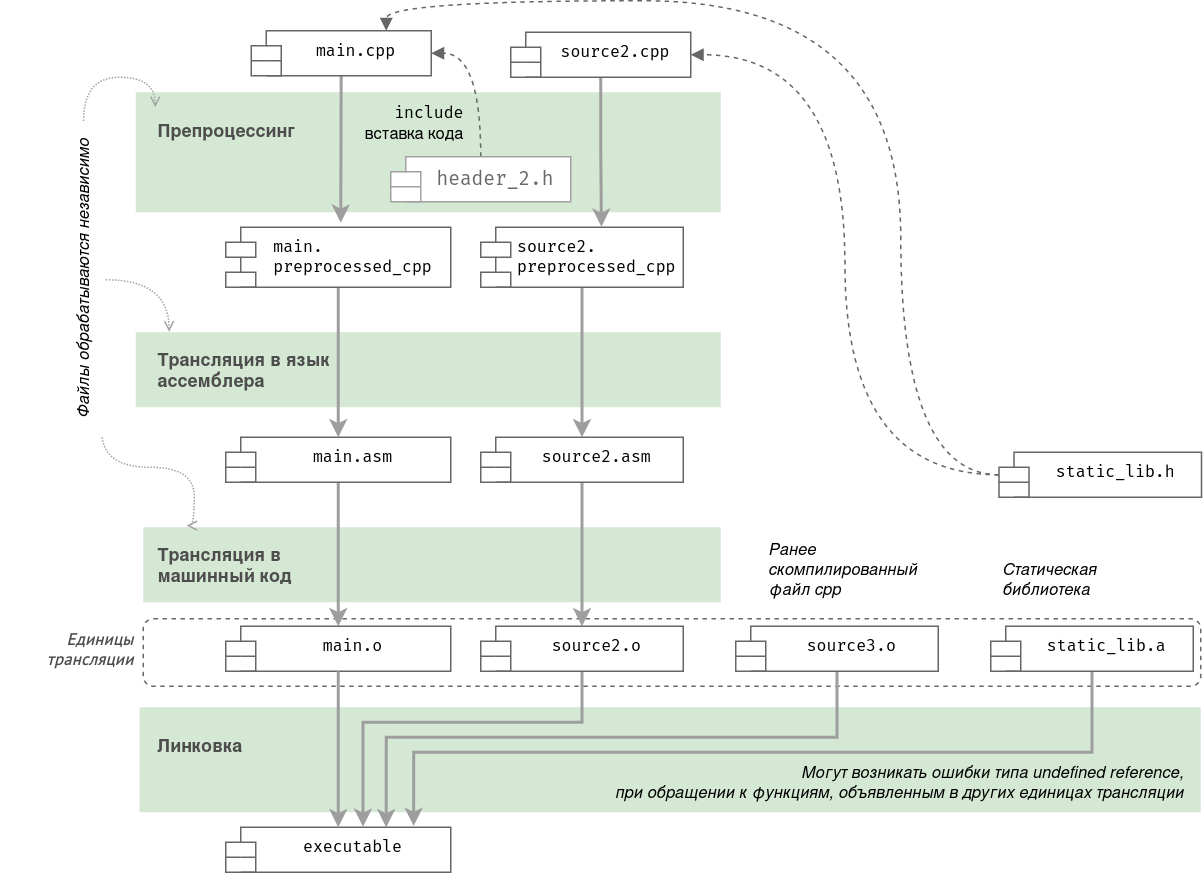

The diagram above was exported from draw.io. Its source (the exported page's mxGraphModel, read from the mxfile embedded in the PNG):
<mxGraphModel dx="2214" dy="795" grid="1" gridSize="10" guides="1" tooltips="1" connect="1" arrows="1" fold="1" page="1" pageScale="1" pageWidth="850" pageHeight="1100" math="0" shadow="0">
  <root>
    <mxCell id="0" />
    <mxCell id="1" parent="0" />
    <mxCell id="2" value="" style="rounded=1;whiteSpace=wrap;html=1;fontFamily=Helvetica;fontSize=11;strokeColor=#696969;fillColor=none;dashed=1;" vertex="1" parent="1">
      <mxGeometry x="-135" y="741" width="705" height="45" as="geometry" />
    </mxCell>
    <mxCell id="3" value="" style="rounded=0;whiteSpace=wrap;html=1;fontFamily=Helvetica;fontSize=11;strokeColor=none;fillColor=#D5E8D4;" vertex="1" parent="1">
      <mxGeometry x="-137.5" y="800" width="707.5" height="70" as="geometry" />
    </mxCell>
    <mxCell id="4" value="" style="rounded=0;whiteSpace=wrap;html=1;fontFamily=Helvetica;fontSize=11;strokeColor=none;fillColor=#D5E8D4;" vertex="1" parent="1">
      <mxGeometry x="-135" y="680" width="385" height="50" as="geometry" />
    </mxCell>
    <mxCell id="5" value="" style="rounded=0;whiteSpace=wrap;html=1;fontFamily=Helvetica;fontSize=11;strokeColor=none;fillColor=#D5E8D4;" vertex="1" parent="1">
      <mxGeometry x="-140" y="550" width="390" height="50" as="geometry" />
    </mxCell>
    <mxCell id="6" value="" style="rounded=0;whiteSpace=wrap;html=1;fontFamily=Helvetica;fontSize=11;strokeColor=none;fillColor=#D5E8D4;" vertex="1" parent="1">
      <mxGeometry x="-140" y="390" width="390" height="80" as="geometry" />
    </mxCell>
    <mxCell id="7" style="rounded=0;orthogonalLoop=1;jettySize=auto;html=1;entryX=0.511;entryY=-0.075;entryDx=0;entryDy=0;entryPerimeter=0;strokeWidth=2;strokeColor=#9E9E9E;" edge="1" source="8" target="15" parent="1">
      <mxGeometry relative="1" as="geometry" />
    </mxCell>
    <mxCell id="8" value="main.cpp" style="shape=module;align=left;spacingLeft=20;align=center;verticalAlign=top;whiteSpace=wrap;html=1;fontFamily=Fira Code;fontSource=https%3A%2F%2Ffonts.googleapis.com%2Fcss%3Ffamily%3DFira%2BCode;fontSize=11;strokeColor=#666666;" vertex="1" parent="1">
      <mxGeometry x="-63" y="349" width="120" height="30" as="geometry" />
    </mxCell>
    <mxCell id="9" value="&lt;font data-font-src=&quot;https://fonts.googleapis.com/css?family=Fira+Code&quot; face=&quot;Fira Code&quot;&gt;include&lt;/font&gt;&lt;br&gt;&lt;div&gt;вставка кода&lt;/div&gt;" style="edgeStyle=orthogonalEdgeStyle;orthogonalLoop=1;jettySize=auto;html=1;entryX=1;entryY=0.5;entryDx=0;entryDy=0;dashed=1;strokeColor=#666666;curved=1;endArrow=block;endFill=1;labelBackgroundColor=none;align=right;" edge="1" source="10" target="8" parent="1">
      <mxGeometry x="-0.5491" y="10" relative="1" as="geometry">
        <mxPoint as="offset" />
      </mxGeometry>
    </mxCell>
    <mxCell id="10" value="header_2.h" style="shape=module;align=left;spacingLeft=20;align=center;verticalAlign=top;whiteSpace=wrap;html=1;fontFamily=Fira Code;fontSource=https%3A%2F%2Ffonts.googleapis.com%2Fcss%3Ffamily%3DFira%2BCode;fontSize=13;strokeColor=#A1A1A1;fontColor=#696969;" vertex="1" parent="1">
      <mxGeometry x="30" y="433" width="120" height="30" as="geometry" />
    </mxCell>
    <mxCell id="11" style="edgeStyle=orthogonalEdgeStyle;rounded=0;orthogonalLoop=1;jettySize=auto;html=1;entryX=0.596;entryY=-0.009;entryDx=0;entryDy=0;entryPerimeter=0;strokeWidth=2;strokeColor=#9E9E9E;" edge="1" source="12" target="17" parent="1">
      <mxGeometry relative="1" as="geometry" />
    </mxCell>
    <mxCell id="12" value="source2.cpp" style="shape=module;align=left;spacingLeft=20;align=center;verticalAlign=top;whiteSpace=wrap;html=1;fontFamily=Fira Code;fontSource=https%3A%2F%2Ffonts.googleapis.com%2Fcss%3Ffamily%3DFira%2BCode;fontSize=11;strokeColor=#666666;" vertex="1" parent="1">
      <mxGeometry x="110" y="350" width="120" height="30" as="geometry" />
    </mxCell>
    <mxCell id="13" value="Препроцессинг" style="text;html=1;strokeColor=none;fillColor=none;align=left;verticalAlign=middle;whiteSpace=wrap;rounded=0;fontStyle=1;fontColor=#4D4D4D;" vertex="1" parent="1">
      <mxGeometry x="-127" y="400" width="100" height="30" as="geometry" />
    </mxCell>
    <mxCell id="14" style="edgeStyle=none;shape=connector;rounded=0;orthogonalLoop=1;jettySize=auto;html=1;labelBackgroundColor=default;strokeColor=#9E9E9E;strokeWidth=2;fontFamily=Helvetica;fontSize=11;fontColor=default;endArrow=classic;" edge="1" source="15" target="20" parent="1">
      <mxGeometry relative="1" as="geometry" />
    </mxCell>
    <mxCell id="15" value="&lt;div align=&quot;left&quot; style=&quot;font-size: 11px;&quot;&gt;&lt;font style=&quot;font-size: 11px;&quot;&gt;main.&lt;/font&gt;&lt;br style=&quot;font-size: 11px;&quot;&gt;&lt;font style=&quot;font-size: 11px;&quot;&gt;preprocessed_cpp&lt;/font&gt;&lt;/div&gt;" style="shape=module;align=left;spacingLeft=20;align=center;verticalAlign=top;whiteSpace=wrap;html=1;fontFamily=Fira Code;fontSource=https%3A%2F%2Ffonts.googleapis.com%2Fcss%3Ffamily%3DFira%2BCode;fontSize=11;strokeColor=#666666;" vertex="1" parent="1">
      <mxGeometry x="-80" y="480" width="150" height="40" as="geometry" />
    </mxCell>
    <mxCell id="16" style="edgeStyle=none;shape=connector;rounded=0;orthogonalLoop=1;jettySize=auto;html=1;entryX=0.5;entryY=0;entryDx=0;entryDy=0;labelBackgroundColor=default;strokeColor=#9E9E9E;strokeWidth=2;fontFamily=Helvetica;fontSize=11;fontColor=default;endArrow=classic;" edge="1" source="17" target="22" parent="1">
      <mxGeometry relative="1" as="geometry" />
    </mxCell>
    <mxCell id="17" value="&lt;div align=&quot;left&quot; style=&quot;font-size: 11px;&quot;&gt;source2.&lt;br style=&quot;font-size: 11px;&quot;&gt;preprocessed_cpp&lt;/div&gt;" style="shape=module;align=left;spacingLeft=20;align=center;verticalAlign=top;whiteSpace=wrap;html=1;fontFamily=Fira Code;fontSource=https%3A%2F%2Ffonts.googleapis.com%2Fcss%3Ffamily%3DFira%2BCode;fontSize=11;strokeColor=#666666;" vertex="1" parent="1">
      <mxGeometry x="90" y="480" width="135" height="40" as="geometry" />
    </mxCell>
    <mxCell id="18" value="Трансляция в язык ассемблера" style="text;html=1;strokeColor=none;fillColor=none;align=left;verticalAlign=middle;whiteSpace=wrap;rounded=0;fontStyle=1;fontColor=#4D4D4D;" vertex="1" parent="1">
      <mxGeometry x="-127" y="560" width="130" height="30" as="geometry" />
    </mxCell>
    <mxCell id="19" style="edgeStyle=none;shape=connector;rounded=0;orthogonalLoop=1;jettySize=auto;html=1;entryX=0.5;entryY=0;entryDx=0;entryDy=0;labelBackgroundColor=default;strokeColor=#9E9E9E;strokeWidth=2;fontFamily=Helvetica;fontSize=11;fontColor=default;endArrow=classic;" edge="1" source="20" target="25" parent="1">
      <mxGeometry relative="1" as="geometry" />
    </mxCell>
    <mxCell id="20" value="&lt;div style=&quot;font-size: 11px;&quot;&gt;&lt;font style=&quot;font-size: 11px;&quot;&gt;main.&lt;/font&gt;asm&lt;br style=&quot;font-size: 11px;&quot;&gt;&lt;/div&gt;" style="shape=module;align=left;spacingLeft=20;align=center;verticalAlign=top;whiteSpace=wrap;html=1;fontFamily=Fira Code;fontSource=https%3A%2F%2Ffonts.googleapis.com%2Fcss%3Ffamily%3DFira%2BCode;fontSize=11;strokeColor=#666666;" vertex="1" parent="1">
      <mxGeometry x="-80" y="620" width="150" height="30" as="geometry" />
    </mxCell>
    <mxCell id="21" style="edgeStyle=none;shape=connector;rounded=0;orthogonalLoop=1;jettySize=auto;html=1;entryX=0.5;entryY=0;entryDx=0;entryDy=0;labelBackgroundColor=default;strokeColor=#9E9E9E;strokeWidth=2;fontFamily=Helvetica;fontSize=11;fontColor=default;endArrow=classic;" edge="1" source="22" target="27" parent="1">
      <mxGeometry relative="1" as="geometry" />
    </mxCell>
    <mxCell id="22" value="&lt;div align=&quot;left&quot; style=&quot;font-size: 11px;&quot;&gt;source2.asm&lt;br style=&quot;font-size: 11px;&quot;&gt;&lt;/div&gt;" style="shape=module;align=left;spacingLeft=20;align=center;verticalAlign=top;whiteSpace=wrap;html=1;fontFamily=Fira Code;fontSource=https%3A%2F%2Ffonts.googleapis.com%2Fcss%3Ffamily%3DFira%2BCode;fontSize=11;strokeColor=#666666;" vertex="1" parent="1">
      <mxGeometry x="90" y="620" width="135" height="30" as="geometry" />
    </mxCell>
    <mxCell id="23" value="Трансляция в машинный код" style="text;html=1;strokeColor=none;fillColor=none;align=left;verticalAlign=middle;whiteSpace=wrap;rounded=0;fontStyle=1;fontColor=#4D4D4D;" vertex="1" parent="1">
      <mxGeometry x="-127" y="690" width="100" height="30" as="geometry" />
    </mxCell>
    <mxCell id="24" value="Линковка" style="text;html=1;strokeColor=none;fillColor=none;align=left;verticalAlign=middle;whiteSpace=wrap;rounded=0;fontStyle=1;fontColor=#4D4D4D;" vertex="1" parent="1">
      <mxGeometry x="-127" y="810" width="130" height="30" as="geometry" />
    </mxCell>
    <mxCell id="25" value="&lt;div style=&quot;font-size: 11px;&quot;&gt;&lt;font style=&quot;font-size: 11px;&quot;&gt;main.o&lt;/font&gt;&lt;br style=&quot;font-size: 11px;&quot;&gt;&lt;/div&gt;" style="shape=module;align=left;spacingLeft=20;align=center;verticalAlign=top;whiteSpace=wrap;html=1;fontFamily=Fira Code;fontSource=https%3A%2F%2Ffonts.googleapis.com%2Fcss%3Ffamily%3DFira%2BCode;fontSize=11;strokeColor=#666666;" vertex="1" parent="1">
      <mxGeometry x="-80" y="746" width="150" height="30" as="geometry" />
    </mxCell>
    <mxCell id="26" style="edgeStyle=orthogonalEdgeStyle;shape=connector;rounded=0;orthogonalLoop=1;jettySize=auto;html=1;entryX=0.61;entryY=-0.011;entryDx=0;entryDy=0;labelBackgroundColor=default;strokeColor=#9E9E9E;strokeWidth=2;fontFamily=Helvetica;fontSize=11;fontColor=default;endArrow=classic;entryPerimeter=0;" edge="1" source="27" target="41" parent="1">
      <mxGeometry relative="1" as="geometry">
        <Array as="points">
          <mxPoint x="158" y="810" />
          <mxPoint x="12" y="810" />
        </Array>
      </mxGeometry>
    </mxCell>
    <mxCell id="27" value="&lt;div align=&quot;left&quot; style=&quot;font-size: 11px;&quot;&gt;source2.o&lt;br style=&quot;font-size: 11px;&quot;&gt;&lt;/div&gt;" style="shape=module;align=left;spacingLeft=20;align=center;verticalAlign=top;whiteSpace=wrap;html=1;fontFamily=Fira Code;fontSource=https%3A%2F%2Ffonts.googleapis.com%2Fcss%3Ffamily%3DFira%2BCode;fontSize=11;strokeColor=#666666;" vertex="1" parent="1">
      <mxGeometry x="90" y="746" width="135" height="30" as="geometry" />
    </mxCell>
    <mxCell id="28" style="edgeStyle=orthogonalEdgeStyle;shape=connector;rounded=0;orthogonalLoop=1;jettySize=auto;html=1;entryX=0.713;entryY=0.002;entryDx=0;entryDy=0;entryPerimeter=0;labelBackgroundColor=default;strokeColor=#9E9E9E;strokeWidth=2;fontFamily=Helvetica;fontSize=11;fontColor=default;endArrow=classic;" edge="1" source="29" target="41" parent="1">
      <mxGeometry relative="1" as="geometry">
        <Array as="points">
          <mxPoint x="328" y="820" />
          <mxPoint x="27" y="820" />
        </Array>
      </mxGeometry>
    </mxCell>
    <mxCell id="29" value="&lt;div align=&quot;left&quot;&gt;source3.o&lt;br&gt;&lt;/div&gt;" style="shape=module;align=left;spacingLeft=20;align=center;verticalAlign=top;whiteSpace=wrap;html=1;fontFamily=Fira Code;fontSource=https%3A%2F%2Ffonts.googleapis.com%2Fcss%3Ffamily%3DFira%2BCode;fontSize=11;strokeColor=#666666;" vertex="1" parent="1">
      <mxGeometry x="260" y="746" width="135" height="30" as="geometry" />
    </mxCell>
    <mxCell id="30" value="&lt;div&gt;Ранее скомпилированный файл cpp&lt;br&gt;&lt;/div&gt;" style="text;html=1;strokeColor=none;fillColor=none;align=left;verticalAlign=bottom;whiteSpace=wrap;rounded=0;fontSize=11;fontFamily=Helvetica;fontColor=default;fontStyle=2" vertex="1" parent="1">
      <mxGeometry x="280" y="680" width="124" height="50" as="geometry" />
    </mxCell>
    <mxCell id="31" style="edgeStyle=orthogonalEdgeStyle;shape=connector;rounded=0;orthogonalLoop=1;jettySize=auto;html=1;entryX=0.835;entryY=-0.029;entryDx=0;entryDy=0;entryPerimeter=0;labelBackgroundColor=default;strokeColor=#9E9E9E;strokeWidth=2;fontFamily=Helvetica;fontSize=11;fontColor=default;endArrow=classic;" edge="1" source="32" target="41" parent="1">
      <mxGeometry relative="1" as="geometry">
        <Array as="points">
          <mxPoint x="498" y="830" />
          <mxPoint x="45" y="830" />
        </Array>
      </mxGeometry>
    </mxCell>
    <mxCell id="32" value="&lt;div align=&quot;left&quot;&gt;static_lib.a&lt;br&gt;&lt;/div&gt;" style="shape=module;align=left;spacingLeft=20;align=center;verticalAlign=top;whiteSpace=wrap;html=1;fontFamily=Fira Code;fontSource=https%3A%2F%2Ffonts.googleapis.com%2Fcss%3Ffamily%3DFira%2BCode;fontSize=11;strokeColor=#666666;" vertex="1" parent="1">
      <mxGeometry x="430" y="746" width="135" height="30" as="geometry" />
    </mxCell>
    <mxCell id="33" value="Статическая библиотека" style="text;html=1;strokeColor=none;fillColor=none;align=left;verticalAlign=bottom;whiteSpace=wrap;rounded=0;fontSize=11;fontFamily=Helvetica;fontColor=default;fontStyle=2" vertex="1" parent="1">
      <mxGeometry x="435.5" y="680" width="124" height="50" as="geometry" />
    </mxCell>
    <mxCell id="34" style="edgeStyle=orthogonalEdgeStyle;shape=connector;rounded=1;orthogonalLoop=1;jettySize=auto;html=1;entryX=1;entryY=0.5;entryDx=0;entryDy=0;labelBackgroundColor=default;strokeColor=#666666;strokeWidth=1;fontFamily=Helvetica;fontSize=11;fontColor=default;endArrow=block;dashed=1;endFill=1;curved=1;" edge="1" source="36" target="12" parent="1">
      <mxGeometry relative="1" as="geometry" />
    </mxCell>
    <mxCell id="35" style="edgeStyle=orthogonalEdgeStyle;shape=connector;rounded=1;orthogonalLoop=1;jettySize=auto;html=1;entryX=0.75;entryY=0;entryDx=0;entryDy=0;labelBackgroundColor=default;strokeColor=#666666;strokeWidth=1;fontFamily=Helvetica;fontSize=11;fontColor=default;endArrow=block;dashed=1;endFill=1;curved=1;" edge="1" source="36" target="8" parent="1">
      <mxGeometry relative="1" as="geometry">
        <Array as="points">
          <mxPoint x="370" y="645" />
          <mxPoint x="370" y="329" />
          <mxPoint x="27" y="329" />
        </Array>
      </mxGeometry>
    </mxCell>
    <mxCell id="36" value="&lt;div align=&quot;left&quot;&gt;static_lib.h&lt;br&gt;&lt;/div&gt;" style="shape=module;align=left;spacingLeft=20;align=center;verticalAlign=top;whiteSpace=wrap;html=1;fontFamily=Fira Code;fontSource=https%3A%2F%2Ffonts.googleapis.com%2Fcss%3Ffamily%3DFira%2BCode;fontSize=11;strokeColor=#666666;" vertex="1" parent="1">
      <mxGeometry x="435.5" y="630" width="135" height="30" as="geometry" />
    </mxCell>
    <mxCell id="37" style="edgeStyle=orthogonalEdgeStyle;shape=connector;curved=1;rounded=1;orthogonalLoop=1;jettySize=auto;html=1;entryX=0;entryY=0;entryDx=0;entryDy=0;dashed=1;labelBackgroundColor=default;strokeColor=#A3A3A3;strokeWidth=1;fontFamily=Helvetica;fontSize=11;fontColor=default;endArrow=open;endFill=0;targetPerimeterSpacing=24;endSize=5;exitX=1.004;exitY=0.508;exitDx=0;exitDy=0;exitPerimeter=0;dashPattern=1 1;" edge="1" source="40" target="13" parent="1">
      <mxGeometry relative="1" as="geometry" />
    </mxCell>
    <mxCell id="38" style="edgeStyle=orthogonalEdgeStyle;shape=connector;curved=1;rounded=1;orthogonalLoop=1;jettySize=auto;html=1;entryX=0.057;entryY=-0.007;entryDx=0;entryDy=0;dashed=1;dashPattern=1 1;labelBackgroundColor=default;strokeColor=#A3A3A3;strokeWidth=1;fontFamily=Helvetica;fontSize=11;fontColor=default;endArrow=open;endFill=0;targetPerimeterSpacing=24;endSize=5;entryPerimeter=0;" edge="1" source="40" target="5" parent="1">
      <mxGeometry relative="1" as="geometry" />
    </mxCell>
    <mxCell id="39" style="edgeStyle=orthogonalEdgeStyle;shape=connector;curved=1;rounded=1;orthogonalLoop=1;jettySize=auto;html=1;entryX=0.075;entryY=-0.023;entryDx=0;entryDy=0;entryPerimeter=0;dashed=1;dashPattern=1 1;labelBackgroundColor=default;strokeColor=#A3A3A3;strokeWidth=1;fontFamily=Helvetica;fontSize=11;fontColor=default;endArrow=open;endFill=0;endSize=5;targetPerimeterSpacing=24;" edge="1" source="40" target="4" parent="1">
      <mxGeometry relative="1" as="geometry">
        <Array as="points">
          <mxPoint x="-160" y="640" />
          <mxPoint x="-101" y="640" />
        </Array>
      </mxGeometry>
    </mxCell>
    <mxCell id="40" value="Файлы обрабатываются независимо" style="text;html=1;align=center;verticalAlign=middle;resizable=0;points=[];autosize=1;strokeColor=none;fillColor=none;fontSize=11;fontFamily=Helvetica;fontColor=default;rotation=270;fontStyle=2" vertex="1" parent="1">
      <mxGeometry x="-280" y="500" width="210" height="30" as="geometry" />
    </mxCell>
    <mxCell id="41" value="&lt;div style=&quot;font-size: 11px;&quot;&gt;executable&lt;br style=&quot;font-size: 11px;&quot;&gt;&lt;/div&gt;" style="shape=module;align=left;spacingLeft=20;align=center;verticalAlign=top;whiteSpace=wrap;html=1;fontFamily=Fira Code;fontSource=https%3A%2F%2Ffonts.googleapis.com%2Fcss%3Ffamily%3DFira%2BCode;fontSize=11;strokeColor=#666666;" vertex="1" parent="1">
      <mxGeometry x="-80" y="880" width="150" height="30" as="geometry" />
    </mxCell>
    <mxCell id="42" style="edgeStyle=none;shape=connector;rounded=0;orthogonalLoop=1;jettySize=auto;html=1;entryX=0.5;entryY=0;entryDx=0;entryDy=0;labelBackgroundColor=default;strokeColor=#9E9E9E;strokeWidth=2;fontFamily=Helvetica;fontSize=11;fontColor=default;endArrow=classic;exitX=0.5;exitY=1;exitDx=0;exitDy=0;" edge="1" source="25" target="41" parent="1">
      <mxGeometry relative="1" as="geometry">
        <mxPoint x="-5.289999999999999" y="790" as="sourcePoint" />
        <mxPoint x="-5.289999999999999" y="880" as="targetPoint" />
      </mxGeometry>
    </mxCell>
    <mxCell id="43" value="&lt;div&gt;Могут возникать ошибки типа undefined reference,&lt;/div&gt;&lt;div&gt;при обращении к функциям, объявленным в других единицах трансляции&lt;br&gt;&lt;/div&gt;" style="text;html=1;align=right;verticalAlign=middle;resizable=0;points=[];autosize=1;strokeColor=none;fillColor=none;fontSize=11;fontFamily=Helvetica;fontColor=default;rotation=0;fontStyle=2" vertex="1" parent="1">
      <mxGeometry x="159.5" y="830" width="400" height="40" as="geometry" />
    </mxCell>
    <mxCell id="44" value="Единицы &lt;br&gt;трансляции" style="text;html=1;align=right;verticalAlign=middle;resizable=0;points=[];autosize=1;strokeColor=none;fillColor=none;fontSize=11;fontFamily=PT Sans;fontColor=#4D4D4D;rotation=0;fontStyle=3;fontSource=https%3A%2F%2Ffonts.googleapis.com%2Fcss%3Ffamily%3DPT%2BSans;" vertex="1" parent="1">
      <mxGeometry x="-230" y="741" width="90" height="40" as="geometry" />
    </mxCell>
  </root>
</mxGraphModel>